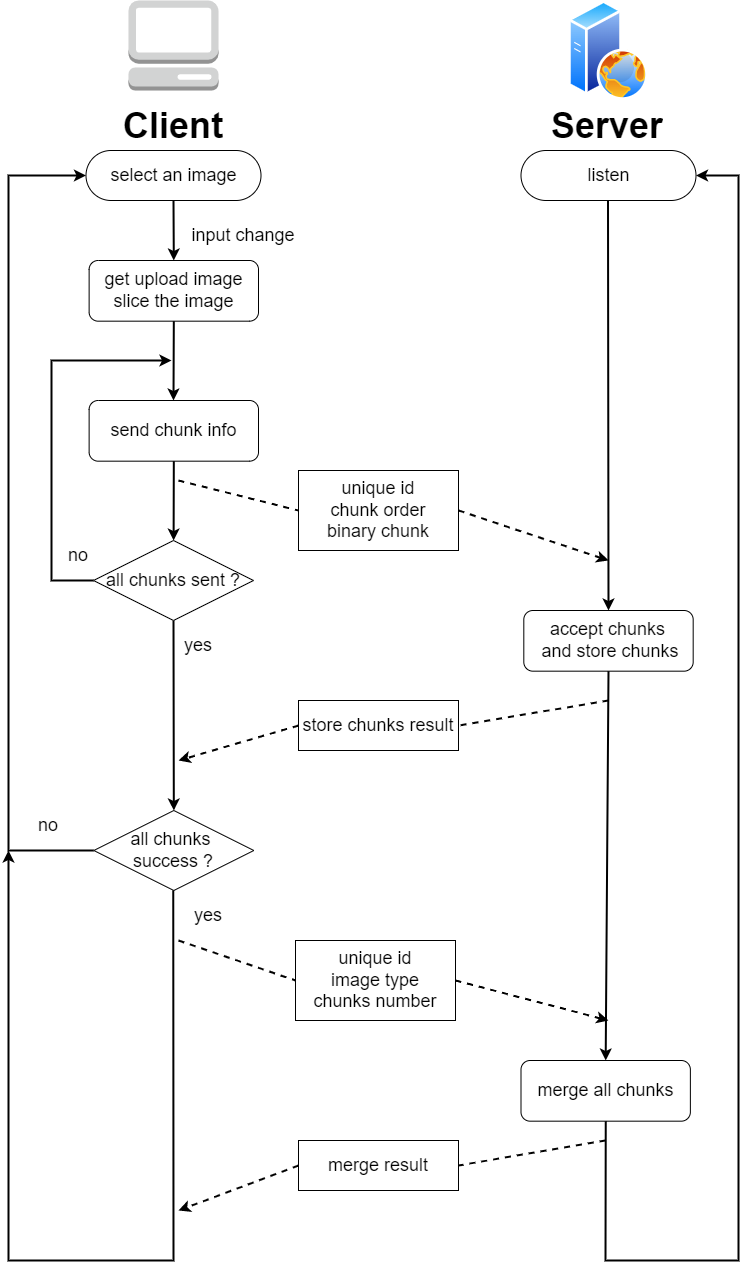

The diagram above was exported from draw.io. Its source (the exported page's mxGraphModel, read from the mxfile embedded in the PNG):
<mxGraphModel dx="1055" dy="718" grid="1" gridSize="10" guides="1" tooltips="1" connect="1" arrows="1" fold="1" page="1" pageScale="1" pageWidth="850" pageHeight="1100" math="0" shadow="0">
  <root>
    <mxCell id="0" />
    <mxCell id="1" parent="0" />
    <mxCell id="I-yQ9TXxgRR8mytmga2o-3" value="" style="aspect=fixed;perimeter=ellipsePerimeter;html=1;align=center;shadow=0;dashed=0;spacingTop=3;image;image=img/lib/active_directory/web_server.svg;" vertex="1" parent="1">
      <mxGeometry x="600" y="40" width="80" height="100" as="geometry" />
    </mxCell>
    <mxCell id="I-yQ9TXxgRR8mytmga2o-6" value="" style="outlineConnect=0;dashed=0;verticalLabelPosition=bottom;verticalAlign=top;align=center;html=1;shape=mxgraph.aws3.management_console;fillColor=#D2D3D3;gradientColor=none;" vertex="1" parent="1">
      <mxGeometry x="160" y="40" width="90" height="90" as="geometry" />
    </mxCell>
    <mxCell id="I-yQ9TXxgRR8mytmga2o-10" value="select an image" style="rounded=1;whiteSpace=wrap;html=1;fontSize=18;arcSize=50;" vertex="1" parent="1">
      <mxGeometry x="117.5" y="190" width="175" height="50" as="geometry" />
    </mxCell>
    <mxCell id="I-yQ9TXxgRR8mytmga2o-11" value="&lt;h1&gt;Client&lt;/h1&gt;" style="text;html=1;strokeColor=none;fillColor=none;spacing=5;spacingTop=-20;whiteSpace=wrap;overflow=hidden;rounded=0;fontSize=18;" vertex="1" parent="1">
      <mxGeometry x="150" y="130" width="110" height="60" as="geometry" />
    </mxCell>
    <mxCell id="I-yQ9TXxgRR8mytmga2o-12" value="&lt;h1&gt;Server&lt;/h1&gt;" style="text;html=1;strokeColor=none;fillColor=none;spacing=5;spacingTop=-20;whiteSpace=wrap;overflow=hidden;rounded=0;fontSize=18;" vertex="1" parent="1">
      <mxGeometry x="577.5" y="130" width="125" height="70" as="geometry" />
    </mxCell>
    <mxCell id="I-yQ9TXxgRR8mytmga2o-13" value="listen" style="rounded=1;whiteSpace=wrap;html=1;fontSize=18;arcSize=50;" vertex="1" parent="1">
      <mxGeometry x="552.5" y="190" width="175" height="50" as="geometry" />
    </mxCell>
    <mxCell id="I-yQ9TXxgRR8mytmga2o-14" value="" style="endArrow=classic;html=1;rounded=0;fontSize=18;exitX=0.5;exitY=1;exitDx=0;exitDy=0;strokeWidth=2;entryX=0.5;entryY=0;entryDx=0;entryDy=0;" edge="1" parent="1" source="I-yQ9TXxgRR8mytmga2o-10" target="I-yQ9TXxgRR8mytmga2o-16">
      <mxGeometry width="50" height="50" relative="1" as="geometry">
        <mxPoint x="210" y="350" as="sourcePoint" />
        <mxPoint x="205" y="300" as="targetPoint" />
      </mxGeometry>
    </mxCell>
    <mxCell id="I-yQ9TXxgRR8mytmga2o-15" value="input change" style="text;html=1;strokeColor=none;fillColor=none;align=center;verticalAlign=middle;whiteSpace=wrap;rounded=0;fontSize=18;" vertex="1" parent="1">
      <mxGeometry x="210" y="260" width="130" height="30" as="geometry" />
    </mxCell>
    <mxCell id="I-yQ9TXxgRR8mytmga2o-16" value="get upload image&lt;br&gt;slice the image" style="rounded=1;whiteSpace=wrap;html=1;fontSize=18;" vertex="1" parent="1">
      <mxGeometry x="120.63" y="300" width="169.37" height="60.67" as="geometry" />
    </mxCell>
    <mxCell id="I-yQ9TXxgRR8mytmga2o-19" value="" style="endArrow=classic;html=1;rounded=0;fontSize=18;exitX=0.5;exitY=1;exitDx=0;exitDy=0;strokeWidth=2;" edge="1" parent="1">
      <mxGeometry width="50" height="50" relative="1" as="geometry">
        <mxPoint x="639.5" y="240" as="sourcePoint" />
        <mxPoint x="640" y="650" as="targetPoint" />
      </mxGeometry>
    </mxCell>
    <mxCell id="I-yQ9TXxgRR8mytmga2o-27" value="" style="endArrow=classic;html=1;rounded=0;fontSize=18;strokeWidth=2;exitX=0.5;exitY=1;exitDx=0;exitDy=0;entryX=0.5;entryY=0;entryDx=0;entryDy=0;" edge="1" parent="1" source="I-yQ9TXxgRR8mytmga2o-16">
      <mxGeometry width="50" height="50" relative="1" as="geometry">
        <mxPoint x="280" y="410" as="sourcePoint" />
        <mxPoint x="205" y="440" as="targetPoint" />
      </mxGeometry>
    </mxCell>
    <mxCell id="I-yQ9TXxgRR8mytmga2o-28" value="" style="endArrow=classic;html=1;rounded=0;fontSize=18;strokeWidth=2;exitX=0.5;exitY=1;exitDx=0;exitDy=0;entryX=0.5;entryY=0;entryDx=0;entryDy=0;" edge="1" parent="1" source="I-yQ9TXxgRR8mytmga2o-39" target="I-yQ9TXxgRR8mytmga2o-54">
      <mxGeometry width="50" height="50" relative="1" as="geometry">
        <mxPoint x="210" y="730" as="sourcePoint" />
        <mxPoint x="250" y="840" as="targetPoint" />
      </mxGeometry>
    </mxCell>
    <mxCell id="I-yQ9TXxgRR8mytmga2o-29" value="" style="endArrow=classic;html=1;rounded=0;fontSize=18;strokeWidth=2;exitX=0;exitY=0.5;exitDx=0;exitDy=0;" edge="1" parent="1" source="I-yQ9TXxgRR8mytmga2o-39">
      <mxGeometry width="50" height="50" relative="1" as="geometry">
        <mxPoint x="129.87" y="600" as="sourcePoint" />
        <mxPoint x="203" y="400" as="targetPoint" />
        <Array as="points">
          <mxPoint x="83" y="620" />
          <mxPoint x="83" y="400" />
        </Array>
      </mxGeometry>
    </mxCell>
    <mxCell id="I-yQ9TXxgRR8mytmga2o-30" value="" style="endArrow=classic;html=1;rounded=0;fontSize=18;strokeWidth=2;dashed=1;startArrow=none;exitX=1;exitY=0.5;exitDx=0;exitDy=0;" edge="1" parent="1" source="I-yQ9TXxgRR8mytmga2o-32">
      <mxGeometry width="50" height="50" relative="1" as="geometry">
        <mxPoint x="205" y="540" as="sourcePoint" />
        <mxPoint x="640" y="600" as="targetPoint" />
      </mxGeometry>
    </mxCell>
    <mxCell id="I-yQ9TXxgRR8mytmga2o-32" value="unique id&lt;br&gt;chunk order&lt;br&gt;binary chunk" style="rounded=0;whiteSpace=wrap;html=1;fontSize=18;" vertex="1" parent="1">
      <mxGeometry x="330" y="510" width="160" height="80" as="geometry" />
    </mxCell>
    <mxCell id="I-yQ9TXxgRR8mytmga2o-33" value="" style="endArrow=none;html=1;rounded=0;fontSize=18;strokeWidth=2;dashed=1;entryX=0;entryY=0.5;entryDx=0;entryDy=0;" edge="1" parent="1" target="I-yQ9TXxgRR8mytmga2o-32">
      <mxGeometry width="50" height="50" relative="1" as="geometry">
        <mxPoint x="210" y="520" as="sourcePoint" />
        <mxPoint x="640" y="610" as="targetPoint" />
      </mxGeometry>
    </mxCell>
    <mxCell id="I-yQ9TXxgRR8mytmga2o-38" value="send chunk info" style="rounded=1;whiteSpace=wrap;html=1;fontSize=18;" vertex="1" parent="1">
      <mxGeometry x="120.63" y="440" width="169.37" height="60.67" as="geometry" />
    </mxCell>
    <mxCell id="I-yQ9TXxgRR8mytmga2o-39" value="&lt;font style=&quot;font-size: 18px&quot;&gt;all chunks sent ?&lt;/font&gt;" style="rhombus;whiteSpace=wrap;html=1;fontSize=18;" vertex="1" parent="1">
      <mxGeometry x="124.99999999999999" y="580" width="160" height="80" as="geometry" />
    </mxCell>
    <mxCell id="I-yQ9TXxgRR8mytmga2o-41" value="" style="endArrow=classic;html=1;rounded=0;fontSize=18;strokeWidth=2;exitX=0.5;exitY=1;exitDx=0;exitDy=0;" edge="1" parent="1" source="I-yQ9TXxgRR8mytmga2o-38" target="I-yQ9TXxgRR8mytmga2o-39">
      <mxGeometry width="50" height="50" relative="1" as="geometry">
        <mxPoint x="100" y="690" as="sourcePoint" />
        <mxPoint x="150" y="640" as="targetPoint" />
      </mxGeometry>
    </mxCell>
    <mxCell id="I-yQ9TXxgRR8mytmga2o-42" value="no" style="text;html=1;strokeColor=none;fillColor=none;align=center;verticalAlign=middle;whiteSpace=wrap;rounded=0;fontSize=18;" vertex="1" parent="1">
      <mxGeometry x="80" y="580" width="60" height="30" as="geometry" />
    </mxCell>
    <mxCell id="I-yQ9TXxgRR8mytmga2o-43" value="yes" style="text;html=1;strokeColor=none;fillColor=none;align=center;verticalAlign=middle;whiteSpace=wrap;rounded=0;fontSize=18;" vertex="1" parent="1">
      <mxGeometry x="200" y="670" width="60" height="30" as="geometry" />
    </mxCell>
    <mxCell id="I-yQ9TXxgRR8mytmga2o-44" value="accept chunks&lt;br&gt;&amp;nbsp;and store chunks" style="rounded=1;whiteSpace=wrap;html=1;fontSize=18;" vertex="1" parent="1">
      <mxGeometry x="555.31" y="650" width="169.37" height="60.67" as="geometry" />
    </mxCell>
    <mxCell id="I-yQ9TXxgRR8mytmga2o-46" value="" style="endArrow=classic;html=1;rounded=0;fontSize=18;exitX=0.5;exitY=1;exitDx=0;exitDy=0;strokeWidth=2;entryX=0.5;entryY=0;entryDx=0;entryDy=0;" edge="1" parent="1" source="I-yQ9TXxgRR8mytmga2o-44" target="I-yQ9TXxgRR8mytmga2o-68">
      <mxGeometry width="50" height="50" relative="1" as="geometry">
        <mxPoint x="639.49" y="730" as="sourcePoint" />
        <mxPoint x="640" y="1140" as="targetPoint" />
      </mxGeometry>
    </mxCell>
    <mxCell id="I-yQ9TXxgRR8mytmga2o-50" value="" style="endArrow=classic;html=1;rounded=0;fontSize=18;strokeWidth=2;dashed=1;startArrow=none;exitX=0;exitY=0.5;exitDx=0;exitDy=0;" edge="1" parent="1" source="I-yQ9TXxgRR8mytmga2o-51">
      <mxGeometry width="50" height="50" relative="1" as="geometry">
        <mxPoint x="640" y="740" as="sourcePoint" />
        <mxPoint x="210" y="800" as="targetPoint" />
      </mxGeometry>
    </mxCell>
    <mxCell id="I-yQ9TXxgRR8mytmga2o-51" value="store chunks result" style="rounded=0;whiteSpace=wrap;html=1;fontSize=18;" vertex="1" parent="1">
      <mxGeometry x="330" y="740" width="160" height="50" as="geometry" />
    </mxCell>
    <mxCell id="I-yQ9TXxgRR8mytmga2o-52" value="" style="endArrow=none;html=1;rounded=0;fontSize=18;strokeWidth=2;dashed=1;entryX=1;entryY=0.5;entryDx=0;entryDy=0;" edge="1" parent="1" target="I-yQ9TXxgRR8mytmga2o-51">
      <mxGeometry width="50" height="50" relative="1" as="geometry">
        <mxPoint x="640" y="740" as="sourcePoint" />
        <mxPoint x="210" y="800" as="targetPoint" />
      </mxGeometry>
    </mxCell>
    <mxCell id="I-yQ9TXxgRR8mytmga2o-54" value="&lt;font style=&quot;font-size: 18px&quot;&gt;all chunks &lt;br&gt;success ?&lt;/font&gt;" style="rhombus;whiteSpace=wrap;html=1;fontSize=18;" vertex="1" parent="1">
      <mxGeometry x="125.32" y="850" width="160" height="80" as="geometry" />
    </mxCell>
    <mxCell id="I-yQ9TXxgRR8mytmga2o-58" value="" style="endArrow=classic;html=1;rounded=0;fontSize=18;strokeWidth=2;exitX=0;exitY=0.5;exitDx=0;exitDy=0;entryX=0;entryY=0.5;entryDx=0;entryDy=0;" edge="1" parent="1" source="I-yQ9TXxgRR8mytmga2o-54" target="I-yQ9TXxgRR8mytmga2o-10">
      <mxGeometry width="50" height="50" relative="1" as="geometry">
        <mxPoint x="40" y="790" as="sourcePoint" />
        <mxPoint x="90" y="740" as="targetPoint" />
        <Array as="points">
          <mxPoint x="40" y="890" />
          <mxPoint x="40" y="215" />
        </Array>
      </mxGeometry>
    </mxCell>
    <mxCell id="I-yQ9TXxgRR8mytmga2o-60" value="no" style="text;html=1;strokeColor=none;fillColor=none;align=center;verticalAlign=middle;whiteSpace=wrap;rounded=0;fontSize=18;" vertex="1" parent="1">
      <mxGeometry x="50" y="850" width="60" height="30" as="geometry" />
    </mxCell>
    <mxCell id="I-yQ9TXxgRR8mytmga2o-61" value="" style="endArrow=classic;html=1;rounded=0;fontSize=18;strokeWidth=2;exitX=0.5;exitY=1;exitDx=0;exitDy=0;" edge="1" parent="1">
      <mxGeometry width="50" height="50" relative="1" as="geometry">
        <mxPoint x="204.79" y="930" as="sourcePoint" />
        <mxPoint x="40" y="890" as="targetPoint" />
        <Array as="points">
          <mxPoint x="205" y="1300" />
          <mxPoint x="40" y="1300" />
        </Array>
      </mxGeometry>
    </mxCell>
    <mxCell id="I-yQ9TXxgRR8mytmga2o-62" value="yes" style="text;html=1;strokeColor=none;fillColor=none;align=center;verticalAlign=middle;whiteSpace=wrap;rounded=0;fontSize=18;" vertex="1" parent="1">
      <mxGeometry x="210" y="940" width="60" height="30" as="geometry" />
    </mxCell>
    <mxCell id="I-yQ9TXxgRR8mytmga2o-65" value="" style="endArrow=classic;html=1;rounded=0;fontSize=18;strokeWidth=2;dashed=1;startArrow=none;exitX=1;exitY=0.5;exitDx=0;exitDy=0;" edge="1" parent="1" source="I-yQ9TXxgRR8mytmga2o-64">
      <mxGeometry width="50" height="50" relative="1" as="geometry">
        <mxPoint x="210" y="980" as="sourcePoint" />
        <mxPoint x="640" y="1060" as="targetPoint" />
      </mxGeometry>
    </mxCell>
    <mxCell id="I-yQ9TXxgRR8mytmga2o-64" value="unique id&lt;br&gt;image type&lt;br&gt;chunks number" style="rounded=0;whiteSpace=wrap;html=1;fontSize=18;" vertex="1" parent="1">
      <mxGeometry x="327" y="980" width="160" height="80" as="geometry" />
    </mxCell>
    <mxCell id="I-yQ9TXxgRR8mytmga2o-67" value="" style="endArrow=none;html=1;rounded=0;fontSize=18;strokeWidth=2;dashed=1;entryX=0;entryY=0.5;entryDx=0;entryDy=0;" edge="1" parent="1" target="I-yQ9TXxgRR8mytmga2o-64">
      <mxGeometry width="50" height="50" relative="1" as="geometry">
        <mxPoint x="210" y="980" as="sourcePoint" />
        <mxPoint x="640" y="1070" as="targetPoint" />
      </mxGeometry>
    </mxCell>
    <mxCell id="I-yQ9TXxgRR8mytmga2o-68" value="merge all chunks" style="rounded=1;whiteSpace=wrap;html=1;fontSize=18;" vertex="1" parent="1">
      <mxGeometry x="552.5" y="1100" width="169.37" height="60.67" as="geometry" />
    </mxCell>
    <mxCell id="I-yQ9TXxgRR8mytmga2o-69" value="" style="endArrow=classic;html=1;rounded=0;fontSize=18;strokeWidth=2;exitX=0.5;exitY=1;exitDx=0;exitDy=0;entryX=1;entryY=0.5;entryDx=0;entryDy=0;" edge="1" parent="1" source="I-yQ9TXxgRR8mytmga2o-68" target="I-yQ9TXxgRR8mytmga2o-13">
      <mxGeometry width="50" height="50" relative="1" as="geometry">
        <mxPoint x="636.66" y="1180.67" as="sourcePoint" />
        <mxPoint x="760" y="965.7894736842105" as="targetPoint" />
        <Array as="points">
          <mxPoint x="637" y="1300" />
          <mxPoint x="770" y="1300" />
          <mxPoint x="770" y="215" />
        </Array>
      </mxGeometry>
    </mxCell>
    <mxCell id="I-yQ9TXxgRR8mytmga2o-70" value="" style="endArrow=none;html=1;rounded=0;fontSize=18;strokeWidth=2;dashed=1;entryX=1;entryY=0.5;entryDx=0;entryDy=0;" edge="1" target="I-yQ9TXxgRR8mytmga2o-71" parent="1">
      <mxGeometry width="50" height="50" relative="1" as="geometry">
        <mxPoint x="637" y="1180" as="sourcePoint" />
        <mxPoint x="207" y="1280" as="targetPoint" />
      </mxGeometry>
    </mxCell>
    <mxCell id="I-yQ9TXxgRR8mytmga2o-71" value="merge result" style="rounded=0;whiteSpace=wrap;html=1;fontSize=18;" vertex="1" parent="1">
      <mxGeometry x="330" y="1180" width="160" height="50" as="geometry" />
    </mxCell>
    <mxCell id="I-yQ9TXxgRR8mytmga2o-72" value="" style="endArrow=classic;html=1;rounded=0;fontSize=18;strokeWidth=2;dashed=1;startArrow=none;exitX=0;exitY=0.5;exitDx=0;exitDy=0;" edge="1" source="I-yQ9TXxgRR8mytmga2o-71" parent="1">
      <mxGeometry width="50" height="50" relative="1" as="geometry">
        <mxPoint x="637" y="1220" as="sourcePoint" />
        <mxPoint x="210" y="1250" as="targetPoint" />
      </mxGeometry>
    </mxCell>
  </root>
</mxGraphModel>